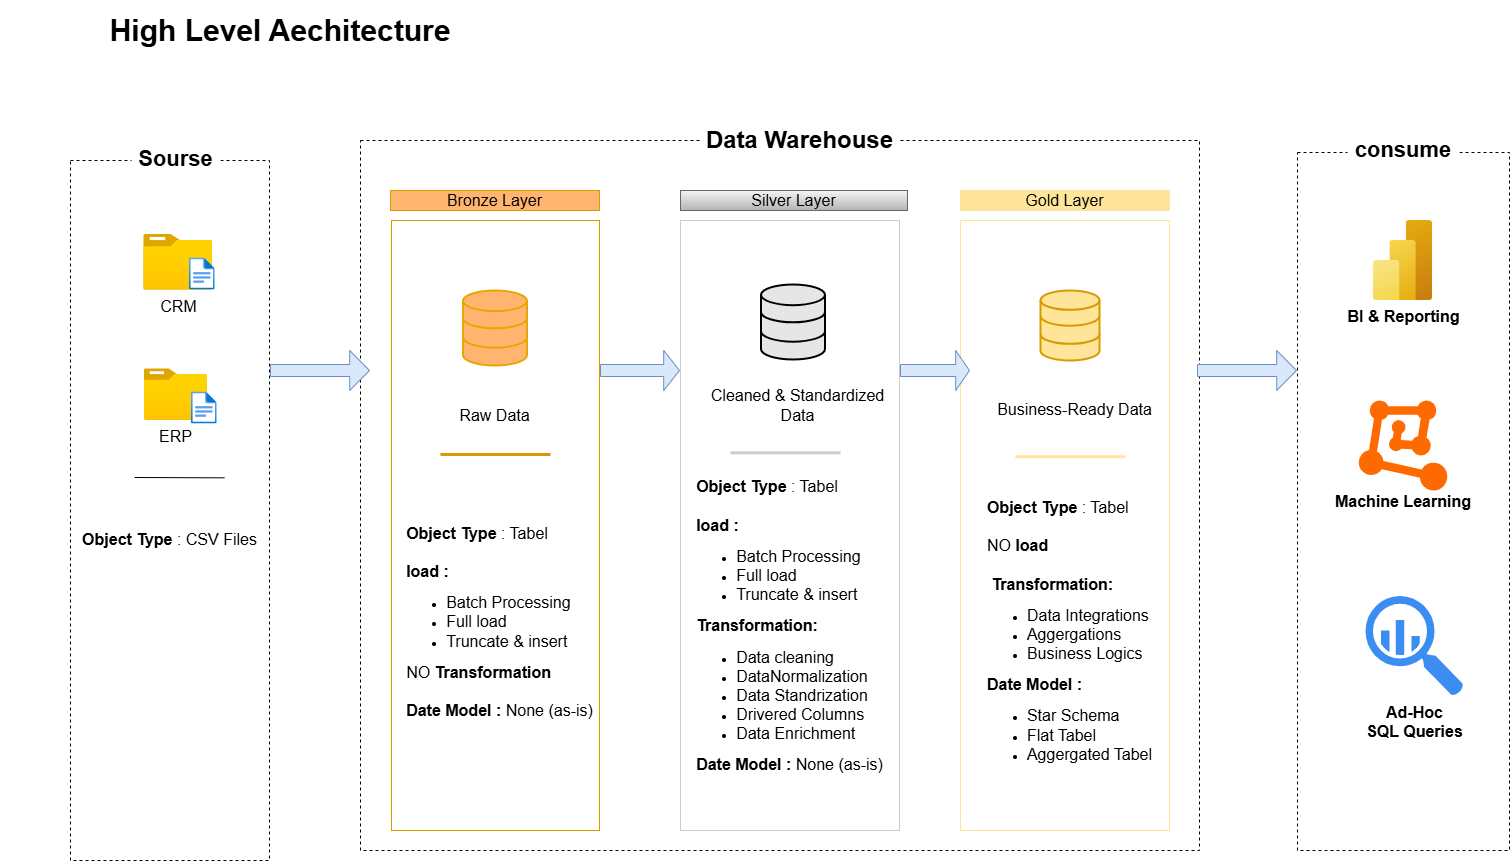

The diagram above was exported from draw.io. Its source (the exported page's mxGraphModel, read from the mxfile embedded in the PNG):
<mxGraphModel dx="3425" dy="2685" grid="1" gridSize="10" guides="1" tooltips="1" connect="1" arrows="1" fold="1" page="1" pageScale="1" pageWidth="850" pageHeight="1100" math="0" shadow="0">
  <root>
    <mxCell id="0" />
    <mxCell id="1" parent="0" />
    <mxCell id="JO6_DzTaj-sbU55Z-rV9-13" parent="1" style="text;html=1;whiteSpace=wrap;strokeColor=none;fillColor=none;align=center;verticalAlign=middle;rounded=0;" value="&lt;b&gt;&lt;font style=&quot;font-size: 30px;&quot;&gt;High Level Aechitecture&lt;/font&gt;&lt;/b&gt;" vertex="1">
      <mxGeometry height="60" width="560" x="-800" y="-1070" as="geometry" />
    </mxCell>
    <mxCell id="JO6_DzTaj-sbU55Z-rV9-14" parent="1" style="rounded=0;whiteSpace=wrap;html=1;fillColor=none;strokeColor=default;dashed=1;" value="" vertex="1">
      <mxGeometry height="700" width="199" x="-730" y="-910" as="geometry" />
    </mxCell>
    <mxCell id="JO6_DzTaj-sbU55Z-rV9-16" parent="1" style="rounded=0;whiteSpace=wrap;html=1;strokeColor=none;" value="&lt;font style=&quot;font-size: 22px;&quot;&gt;&lt;b style=&quot;&quot;&gt;Sourse&lt;/b&gt;&lt;/font&gt;" vertex="1">
      <mxGeometry height="40" width="89" x="-669" y="-931" as="geometry" />
    </mxCell>
    <mxCell id="JO6_DzTaj-sbU55Z-rV9-17" parent="1" style="rounded=0;whiteSpace=wrap;html=1;fillColor=none;strokeColor=default;dashed=1;" value="" vertex="1">
      <mxGeometry height="710" width="839" x="-440" y="-930" as="geometry" />
    </mxCell>
    <mxCell id="JO6_DzTaj-sbU55Z-rV9-18" parent="1" style="rounded=0;whiteSpace=wrap;html=1;strokeColor=none;" value="&lt;font style=&quot;font-size: 24px;&quot;&gt;&lt;b style=&quot;&quot;&gt;Data Warehouse&lt;/b&gt;&lt;/font&gt;" vertex="1">
      <mxGeometry height="40" width="199" x="-100" y="-950" as="geometry" />
    </mxCell>
    <mxCell id="JO6_DzTaj-sbU55Z-rV9-19" parent="1" style="rounded=0;whiteSpace=wrap;html=1;fillColor=none;strokeColor=default;dashed=1;" value="&lt;b&gt;&lt;font style=&quot;font-size: 16px;&quot;&gt;Machine Learning&lt;/font&gt;&lt;/b&gt;" vertex="1">
      <mxGeometry height="698" width="212" x="497" y="-918" as="geometry" />
    </mxCell>
    <mxCell id="JO6_DzTaj-sbU55Z-rV9-20" parent="1" style="rounded=0;whiteSpace=wrap;html=1;strokeColor=none;" value="&lt;font style=&quot;font-size: 22px;&quot;&gt;&lt;b style=&quot;&quot;&gt;consume&lt;/b&gt;&lt;/font&gt;" vertex="1">
      <mxGeometry height="40" width="112" x="547" y="-940" as="geometry" />
    </mxCell>
    <mxCell id="JO6_DzTaj-sbU55Z-rV9-21" parent="1" style="rounded=0;whiteSpace=wrap;html=1;fillColor=#FFB570;strokeColor=#d79b00;" value="&lt;font style=&quot;font-size: 16px;&quot;&gt;Bronze Layer&lt;/font&gt;" vertex="1">
      <mxGeometry height="20" width="209" x="-410" y="-880" as="geometry" />
    </mxCell>
    <mxCell id="JO6_DzTaj-sbU55Z-rV9-22" parent="1" style="rounded=0;whiteSpace=wrap;html=1;fillColor=none;strokeColor=#d79b00;" value="" vertex="1">
      <mxGeometry height="610" width="208" x="-409" y="-850" as="geometry" />
    </mxCell>
    <mxCell id="JO6_DzTaj-sbU55Z-rV9-24" parent="1" style="rounded=0;whiteSpace=wrap;html=1;fillColor=#f5f5f5;strokeColor=#666666;gradientColor=#b3b3b3;" value="&lt;font style=&quot;font-size: 16px;&quot;&gt;Silver Layer&lt;/font&gt;" vertex="1">
      <mxGeometry height="20" width="227" x="-120" y="-880" as="geometry" />
    </mxCell>
    <mxCell id="JO6_DzTaj-sbU55Z-rV9-25" parent="1" style="rounded=0;whiteSpace=wrap;html=1;fillColor=none;strokeColor=#CCCCCC;" value="" vertex="1">
      <mxGeometry height="610" width="219" x="-120" y="-850" as="geometry" />
    </mxCell>
    <mxCell id="JO6_DzTaj-sbU55Z-rV9-26" parent="1" style="rounded=0;whiteSpace=wrap;html=1;fillColor=#FFE599;strokeColor=#FFE599;" value="&lt;font style=&quot;font-size: 16px;&quot;&gt;Gold Layer&lt;/font&gt;" vertex="1">
      <mxGeometry height="20" width="209" x="160" y="-880" as="geometry" />
    </mxCell>
    <mxCell id="JO6_DzTaj-sbU55Z-rV9-27" parent="1" style="rounded=0;whiteSpace=wrap;html=1;fillColor=none;strokeColor=#FFE599;" value="" vertex="1">
      <mxGeometry height="610" width="209" x="160" y="-850" as="geometry" />
    </mxCell>
    <mxCell id="JO6_DzTaj-sbU55Z-rV9-28" parent="1" style="image;aspect=fixed;html=1;points=[];align=center;fontSize=12;image=img/lib/azure2/general/Folder_Blank.svg;" value="&lt;font style=&quot;font-size: 16px;&quot;&gt;CRM&lt;/font&gt;" vertex="1">
      <mxGeometry height="56.5" width="68.21" x="-656.49" y="-836.5" as="geometry" />
    </mxCell>
    <mxCell id="JO6_DzTaj-sbU55Z-rV9-29" parent="1" style="image;aspect=fixed;html=1;points=[];align=center;fontSize=12;image=img/lib/azure2/general/File.svg;" value="" vertex="1">
      <mxGeometry height="33" width="25.69" x="-611" y="-813" as="geometry" />
    </mxCell>
    <mxCell id="JO6_DzTaj-sbU55Z-rV9-32" parent="1" style="image;aspect=fixed;html=1;points=[];align=center;fontSize=12;image=img/lib/azure2/general/Folder_Blank.svg;" value="&lt;font style=&quot;font-size: 16px;&quot;&gt;ERP&lt;/font&gt;" vertex="1">
      <mxGeometry height="51.89" width="62.65" x="-656" y="-701.89" as="geometry" />
    </mxCell>
    <mxCell id="JO6_DzTaj-sbU55Z-rV9-39" edge="1" parent="1" style="endArrow=none;html=1;rounded=0;" value="">
      <mxGeometry height="50" relative="1" width="50" as="geometry">
        <mxPoint x="-665.99" y="-593" as="sourcePoint" />
        <mxPoint x="-575.99" y="-592.666666666667" as="targetPoint" />
      </mxGeometry>
    </mxCell>
    <mxCell id="JO6_DzTaj-sbU55Z-rV9-40" parent="1" style="text;html=1;whiteSpace=wrap;strokeColor=none;fillColor=none;align=center;verticalAlign=middle;rounded=0;" value="&lt;font style=&quot;font-size: 16px;&quot;&gt;&lt;b style=&quot;&quot;&gt;Object Type&lt;/b&gt; : CSV Files&lt;/font&gt;" vertex="1">
      <mxGeometry height="30" width="179" x="-720" y="-546" as="geometry" />
    </mxCell>
    <mxCell id="JO6_DzTaj-sbU55Z-rV9-53" parent="1" style="shape=singleArrow;whiteSpace=wrap;html=1;fillColor=#dae8fc;strokeColor=#6c8ebf;" value="" vertex="1">
      <mxGeometry height="40" width="99" x="-530" y="-720" as="geometry" />
    </mxCell>
    <mxCell id="JO6_DzTaj-sbU55Z-rV9-57" parent="1" style="html=1;verticalLabelPosition=bottom;align=center;labelBackgroundColor=#ffffff;verticalAlign=top;strokeWidth=2;strokeColor=default;shadow=0;dashed=0;shape=mxgraph.ios7.icons.data;fillColor=#E6E6E6;" value="" vertex="1">
      <mxGeometry height="75" width="64" x="-39.5" y="-786" as="geometry" />
    </mxCell>
    <mxCell id="JO6_DzTaj-sbU55Z-rV9-58" parent="1" style="html=1;verticalLabelPosition=bottom;align=center;labelBackgroundColor=#ffffff;verticalAlign=top;strokeWidth=2;strokeColor=#d79b00;shadow=0;dashed=0;shape=mxgraph.ios7.icons.data;fillColor=#FFE599;" value="" vertex="1">
      <mxGeometry height="70" width="59" x="240" y="-780" as="geometry" />
    </mxCell>
    <mxCell id="JO6_DzTaj-sbU55Z-rV9-59" parent="1" style="text;html=1;whiteSpace=wrap;strokeColor=none;fillColor=none;align=center;verticalAlign=middle;rounded=0;" value="&lt;font style=&quot;font-size: 16px;&quot;&gt;Raw Data&lt;/font&gt;" vertex="1">
      <mxGeometry height="30" width="109" x="-360" y="-670" as="geometry" />
    </mxCell>
    <mxCell id="JO6_DzTaj-sbU55Z-rV9-60" parent="1" style="text;html=1;whiteSpace=wrap;strokeColor=none;fillColor=none;align=center;verticalAlign=middle;rounded=0;" value="&lt;font style=&quot;font-size: 16px;&quot;&gt;Cleaned &amp;amp; Standardized Data&lt;/font&gt;" vertex="1">
      <mxGeometry height="60" width="199" x="-102" y="-695" as="geometry" />
    </mxCell>
    <mxCell id="JO6_DzTaj-sbU55Z-rV9-61" parent="1" style="text;html=1;whiteSpace=wrap;strokeColor=none;fillColor=none;align=center;verticalAlign=middle;rounded=0;" value="&lt;font style=&quot;font-size: 16px;&quot;&gt;Business-Ready Data&lt;/font&gt;" vertex="1">
      <mxGeometry height="30" width="181" x="184" y="-676" as="geometry" />
    </mxCell>
    <mxCell id="JO6_DzTaj-sbU55Z-rV9-70" parent="1" style="html=1;verticalLabelPosition=bottom;align=center;labelBackgroundColor=#ffffff;verticalAlign=top;strokeWidth=2;strokeColor=#E8A700;shadow=0;dashed=0;shape=mxgraph.ios7.icons.data;fillColor=#FFB570;gradientColor=none;" value="" vertex="1">
      <mxGeometry height="75" width="64" x="-337.5" y="-780" as="geometry" />
    </mxCell>
    <mxCell id="JO6_DzTaj-sbU55Z-rV9-71" parent="1" style="shape=singleArrow;whiteSpace=wrap;html=1;fillColor=#dae8fc;strokeColor=#6c8ebf;" value="" vertex="1">
      <mxGeometry height="40" width="79" x="-200" y="-720" as="geometry" />
    </mxCell>
    <mxCell id="JO6_DzTaj-sbU55Z-rV9-74" parent="1" style="shape=singleArrow;whiteSpace=wrap;html=1;fillColor=#dae8fc;strokeColor=#6c8ebf;" value="" vertex="1">
      <mxGeometry height="40" width="69" x="100" y="-720" as="geometry" />
    </mxCell>
    <mxCell id="JO6_DzTaj-sbU55Z-rV9-75" parent="1" style="shape=singleArrow;whiteSpace=wrap;html=1;fillColor=#dae8fc;strokeColor=#6c8ebf;" value="" vertex="1">
      <mxGeometry height="40" width="99" x="397" y="-720" as="geometry" />
    </mxCell>
    <mxCell id="JO6_DzTaj-sbU55Z-rV9-76" edge="1" parent="1" style="endArrow=none;html=1;rounded=0;fillColor=#ffe6cc;strokeColor=#d79b00;strokeWidth=3;" value="">
      <mxGeometry height="50" relative="1" width="50" as="geometry">
        <Array as="points">
          <mxPoint x="-250" y="-616" />
        </Array>
        <mxPoint x="-360" y="-616" as="sourcePoint" />
        <mxPoint x="-250" y="-616" as="targetPoint" />
      </mxGeometry>
    </mxCell>
    <mxCell id="JO6_DzTaj-sbU55Z-rV9-77" edge="1" parent="1" style="endArrow=none;html=1;rounded=0;strokeColor=#CCCCCC;fontStyle=1;startSize=18;endSize=12;strokeWidth=3;" value="">
      <mxGeometry height="50" relative="1" width="50" as="geometry">
        <Array as="points">
          <mxPoint x="40" y="-617.71" />
        </Array>
        <mxPoint x="-70" y="-617.71" as="sourcePoint" />
        <mxPoint x="40" y="-617.71" as="targetPoint" />
      </mxGeometry>
    </mxCell>
    <mxCell id="JO6_DzTaj-sbU55Z-rV9-78" edge="1" parent="1" style="endArrow=none;html=1;rounded=0;strokeColor=#FFE599;curved=0;strokeWidth=3;" value="">
      <mxGeometry height="50" relative="1" width="50" as="geometry">
        <Array as="points">
          <mxPoint x="325" y="-613.71" />
        </Array>
        <mxPoint x="215" y="-613.71" as="sourcePoint" />
        <mxPoint x="325" y="-613.71" as="targetPoint" />
      </mxGeometry>
    </mxCell>
    <mxCell id="JO6_DzTaj-sbU55Z-rV9-79" parent="1" style="text;html=1;whiteSpace=wrap;strokeColor=none;fillColor=none;align=center;verticalAlign=middle;rounded=0;" value="&lt;div style=&quot;text-align: left;&quot;&gt;&lt;font style=&quot;font-size: 16px;&quot;&gt;&lt;b style=&quot;background-color: transparent; color: light-dark(rgb(0, 0, 0), rgb(255, 255, 255));&quot;&gt;Object Type&lt;/b&gt;&lt;span style=&quot;background-color: transparent; color: light-dark(rgb(0, 0, 0), rgb(255, 255, 255));&quot;&gt; : Tabel&lt;/span&gt;&lt;/font&gt;&lt;/div&gt;&lt;div style=&quot;text-align: left;&quot;&gt;&lt;font style=&quot;font-size: 16px;&quot;&gt;&lt;span style=&quot;background-color: transparent; color: light-dark(rgb(0, 0, 0), rgb(255, 255, 255));&quot;&gt;&lt;br&gt;&lt;/span&gt;&lt;/font&gt;&lt;/div&gt;&lt;div style=&quot;text-align: left;&quot;&gt;&lt;b&gt;&lt;font style=&quot;font-size: 16px;&quot;&gt;load :&lt;/font&gt;&lt;/b&gt;&lt;/div&gt;&lt;div style=&quot;text-align: left;&quot;&gt;&lt;ul&gt;&lt;li&gt;&lt;font style=&quot;font-size: 16px;&quot;&gt;Batch Processing&lt;/font&gt;&lt;/li&gt;&lt;li&gt;&lt;font style=&quot;font-size: 16px;&quot;&gt;Full load&lt;/font&gt;&lt;/li&gt;&lt;li&gt;&lt;font style=&quot;font-size: 16px;&quot;&gt;Truncate &amp;amp; insert&lt;/font&gt;&lt;/li&gt;&lt;/ul&gt;&lt;div&gt;&lt;font style=&quot;font-size: 16px;&quot;&gt;NO&lt;b&gt; Transformation&lt;/b&gt;&lt;/font&gt;&lt;/div&gt;&lt;div&gt;&lt;font style=&quot;font-size: 16px;&quot;&gt;&lt;b&gt;&lt;br&gt;&lt;/b&gt;&lt;/font&gt;&lt;/div&gt;&lt;div&gt;&lt;font style=&quot;font-size: 16px;&quot;&gt;&lt;b&gt;Date Model : &lt;/b&gt;None (as-is)&lt;/font&gt;&lt;/div&gt;&lt;/div&gt;&lt;div&gt;&lt;span style=&quot;font-size: 16px;&quot;&gt;&lt;b&gt;&lt;br&gt;&lt;/b&gt;&lt;/span&gt;&lt;/div&gt;" vertex="1">
      <mxGeometry height="341" width="199" x="-400" y="-610" as="geometry" />
    </mxCell>
    <mxCell id="JO6_DzTaj-sbU55Z-rV9-81" parent="1" style="text;html=1;whiteSpace=wrap;strokeColor=none;fillColor=none;align=center;verticalAlign=middle;rounded=0;" value="&lt;div style=&quot;text-align: left;&quot;&gt;&lt;font style=&quot;font-size: 16px;&quot;&gt;&lt;b style=&quot;background-color: transparent; color: light-dark(rgb(0, 0, 0), rgb(255, 255, 255));&quot;&gt;Object Type&lt;/b&gt;&lt;span style=&quot;background-color: transparent; color: light-dark(rgb(0, 0, 0), rgb(255, 255, 255));&quot;&gt; : Tabel&lt;/span&gt;&lt;/font&gt;&lt;/div&gt;&lt;div style=&quot;text-align: left;&quot;&gt;&lt;font style=&quot;font-size: 16px;&quot;&gt;&lt;span style=&quot;background-color: transparent; color: light-dark(rgb(0, 0, 0), rgb(255, 255, 255));&quot;&gt;&lt;br&gt;&lt;/span&gt;&lt;/font&gt;&lt;/div&gt;&lt;div style=&quot;text-align: left;&quot;&gt;&lt;b&gt;&lt;font style=&quot;font-size: 16px;&quot;&gt;load :&lt;/font&gt;&lt;/b&gt;&lt;/div&gt;&lt;div style=&quot;text-align: left;&quot;&gt;&lt;ul&gt;&lt;li&gt;&lt;font style=&quot;font-size: 16px;&quot;&gt;Batch Processing&lt;/font&gt;&lt;/li&gt;&lt;li&gt;&lt;font style=&quot;font-size: 16px;&quot;&gt;Full load&lt;/font&gt;&lt;/li&gt;&lt;li&gt;&lt;font style=&quot;font-size: 16px;&quot;&gt;Truncate &amp;amp; insert&lt;/font&gt;&lt;/li&gt;&lt;/ul&gt;&lt;div&gt;&lt;font style=&quot;font-size: 16px;&quot;&gt;&lt;b&gt;Transformation:&lt;/b&gt;&lt;/font&gt;&lt;/div&gt;&lt;div&gt;&lt;ul&gt;&lt;li&gt;&lt;span style=&quot;font-size: 16px;&quot;&gt;Data cleaning&lt;/span&gt;&lt;/li&gt;&lt;li&gt;&lt;span style=&quot;font-size: 16px;&quot;&gt;DataNormalization&lt;/span&gt;&lt;/li&gt;&lt;li&gt;&lt;span style=&quot;font-size: 16px;&quot;&gt;Data Standrization&lt;/span&gt;&lt;/li&gt;&lt;li&gt;&lt;span style=&quot;font-size: 16px;&quot;&gt;Drivered Columns&lt;/span&gt;&lt;/li&gt;&lt;li&gt;&lt;span style=&quot;font-size: 16px;&quot;&gt;Data Enrichment&lt;/span&gt;&lt;/li&gt;&lt;/ul&gt;&lt;/div&gt;&lt;div&gt;&lt;font style=&quot;font-size: 16px;&quot;&gt;&lt;b&gt;Date Model : &lt;/b&gt;None (as-is)&lt;/font&gt;&lt;/div&gt;&lt;/div&gt;&lt;div&gt;&lt;span style=&quot;font-size: 16px;&quot;&gt;&lt;b&gt;&lt;br&gt;&lt;/b&gt;&lt;/span&gt;&lt;/div&gt;" vertex="1">
      <mxGeometry height="351" width="199" x="-110" y="-611" as="geometry" />
    </mxCell>
    <mxCell id="JO6_DzTaj-sbU55Z-rV9-82" parent="1" style="text;html=1;whiteSpace=wrap;strokeColor=none;fillColor=none;align=center;verticalAlign=middle;rounded=0;" value="&lt;div style=&quot;text-align: left;&quot;&gt;&lt;font style=&quot;font-size: 16px;&quot;&gt;&lt;b style=&quot;background-color: transparent; color: light-dark(rgb(0, 0, 0), rgb(255, 255, 255));&quot;&gt;Object Type&lt;/b&gt;&lt;span style=&quot;background-color: transparent; color: light-dark(rgb(0, 0, 0), rgb(255, 255, 255));&quot;&gt; : Tabel&lt;/span&gt;&lt;/font&gt;&lt;/div&gt;&lt;div style=&quot;text-align: left;&quot;&gt;&lt;font style=&quot;font-size: 16px;&quot;&gt;&lt;br&gt;&lt;/font&gt;&lt;/div&gt;&lt;div style=&quot;text-align: left;&quot;&gt;&lt;font style=&quot;font-size: 16px;&quot;&gt;NO&amp;nbsp;&lt;b&gt;load&amp;nbsp;&lt;/b&gt;&lt;/font&gt;&lt;/div&gt;&lt;div style=&quot;text-align: left;&quot;&gt;&lt;font style=&quot;background-color: transparent; color: light-dark(rgb(0, 0, 0), rgb(255, 255, 255)); font-size: 16px;&quot;&gt;&lt;br&gt;&lt;/font&gt;&lt;/div&gt;&lt;div style=&quot;text-align: left;&quot;&gt;&lt;font style=&quot;background-color: transparent; color: light-dark(rgb(0, 0, 0), rgb(255, 255, 255)); font-size: 16px;&quot;&gt;&amp;nbsp;&lt;/font&gt;&lt;b style=&quot;background-color: transparent; color: light-dark(rgb(0, 0, 0), rgb(255, 255, 255)); font-size: 16px;&quot;&gt;Transformation:&lt;/b&gt;&lt;/div&gt;&lt;div style=&quot;text-align: left;&quot;&gt;&lt;div&gt;&lt;ul&gt;&lt;li&gt;&lt;span style=&quot;font-size: 16px;&quot;&gt;Data Integrations&lt;/span&gt;&lt;/li&gt;&lt;li&gt;&lt;span style=&quot;font-size: 16px;&quot;&gt;Aggergations&lt;/span&gt;&lt;/li&gt;&lt;li&gt;&lt;span style=&quot;font-size: 16px;&quot;&gt;Business Logics&lt;/span&gt;&lt;/li&gt;&lt;/ul&gt;&lt;/div&gt;&lt;div&gt;&lt;font style=&quot;font-size: 16px;&quot;&gt;&lt;b&gt;Date Model :&amp;nbsp;&lt;/b&gt;&lt;/font&gt;&lt;/div&gt;&lt;div&gt;&lt;ul&gt;&lt;li&gt;&lt;span style=&quot;font-size: 16px;&quot;&gt;Star Schema&lt;/span&gt;&lt;/li&gt;&lt;li&gt;&lt;span style=&quot;font-size: 16px;&quot;&gt;Flat Tabel&lt;/span&gt;&lt;/li&gt;&lt;li&gt;&lt;span style=&quot;font-size: 16px;&quot;&gt;Aggergated Tabel&lt;/span&gt;&lt;/li&gt;&lt;/ul&gt;&lt;/div&gt;&lt;/div&gt;&lt;div&gt;&lt;span style=&quot;font-size: 16px;&quot;&gt;&lt;b&gt;&lt;br&gt;&lt;/b&gt;&lt;/span&gt;&lt;/div&gt;" vertex="1">
      <mxGeometry height="351" width="199" x="170" y="-600" as="geometry" />
    </mxCell>
    <mxCell id="JO6_DzTaj-sbU55Z-rV9-83" parent="1" style="image;aspect=fixed;html=1;points=[];align=center;fontSize=12;image=img/lib/azure2/analytics/Power_BI_Embedded.svg;" value="&lt;font style=&quot;font-size: 16px;&quot;&gt;&lt;b style=&quot;&quot;&gt;BI &amp;amp; Reporting&lt;/b&gt;&lt;/font&gt;" vertex="1">
      <mxGeometry height="80" width="59" x="573" y="-850" as="geometry" />
    </mxCell>
    <mxCell id="JO6_DzTaj-sbU55Z-rV9-84" parent="1" style="points=[];aspect=fixed;html=1;align=center;shadow=0;dashed=0;fillColor=#FF6A00;strokeColor=none;shape=mxgraph.alibaba_cloud.machine_learning;" value="" vertex="1">
      <mxGeometry height="90.05" width="88.51" x="558.24" y="-670" as="geometry" />
    </mxCell>
    <mxCell id="JO6_DzTaj-sbU55Z-rV9-85" parent="1" style="sketch=0;html=1;aspect=fixed;strokeColor=none;shadow=0;fillColor=#3B8DF1;verticalAlign=top;labelPosition=center;verticalLabelPosition=bottom;shape=mxgraph.gcp2.big_query;fontStyle=1" value="&lt;font style=&quot;font-size: 16px;&quot;&gt;Ad-Hoc&lt;/font&gt;&lt;div&gt;&lt;font style=&quot;font-size: 16px;&quot;&gt;SQL Queries&lt;/font&gt;&lt;/div&gt;" vertex="1">
      <mxGeometry height="100" width="98" x="565" y="-474.5" as="geometry" />
    </mxCell>
    <mxCell id="JO6_DzTaj-sbU55Z-rV9-87" parent="1" style="image;aspect=fixed;html=1;points=[];align=center;fontSize=12;image=img/lib/azure2/general/File.svg;" value="" vertex="1">
      <mxGeometry height="33" width="25.69" x="-609" y="-679" as="geometry" />
    </mxCell>
  </root>
</mxGraphModel>